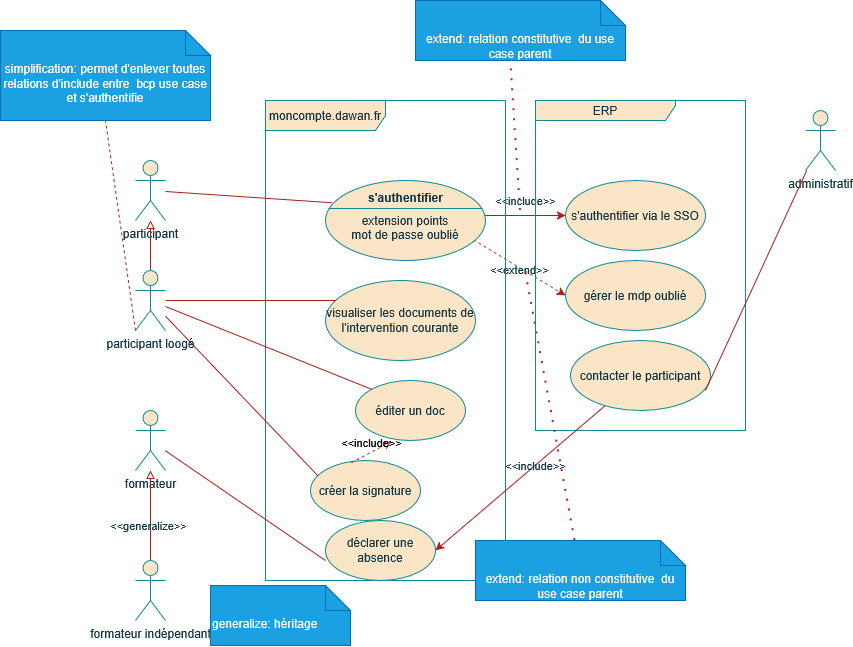

The diagram above was exported from draw.io. Its source (the exported page's mxGraphModel, read from the mxfile embedded in the PNG):
<mxGraphModel dx="1843" dy="568" grid="1" gridSize="10" guides="1" tooltips="1" connect="1" arrows="1" fold="1" page="1" pageScale="1" pageWidth="827" pageHeight="1169" math="0" shadow="0">
  <root>
    <mxCell id="0" />
    <mxCell id="1" parent="0" />
    <mxCell id="kMDreknKMaJ05l3_sLgn-22" parent="1" style="shape=umlActor;verticalLabelPosition=bottom;verticalAlign=top;html=1;outlineConnect=0;labelBackgroundColor=none;fillColor=#FAE5C7;strokeColor=#0F8B8D;fontColor=#143642;" value="participant" vertex="1">
      <mxGeometry height="60" width="30" x="70" y="160" as="geometry" />
    </mxCell>
    <mxCell id="kMDreknKMaJ05l3_sLgn-25" parent="1" style="shape=umlActor;verticalLabelPosition=bottom;verticalAlign=top;html=1;outlineConnect=0;labelBackgroundColor=none;fillColor=#FAE5C7;strokeColor=#0F8B8D;fontColor=#143642;" value="formateur" vertex="1">
      <mxGeometry height="60" width="30" x="70" y="410" as="geometry" />
    </mxCell>
    <mxCell id="kMDreknKMaJ05l3_sLgn-26" parent="1" style="shape=umlActor;verticalLabelPosition=bottom;verticalAlign=top;html=1;outlineConnect=0;labelBackgroundColor=none;fillColor=#FAE5C7;strokeColor=#0F8B8D;fontColor=#143642;" value="administratif" vertex="1">
      <mxGeometry height="60" width="30" x="740" y="110" as="geometry" />
    </mxCell>
    <mxCell id="kMDreknKMaJ05l3_sLgn-34" edge="1" parent="1" style="edgeStyle=orthogonalEdgeStyle;rounded=0;orthogonalLoop=1;jettySize=auto;html=1;entryX=0;entryY=0.5;entryDx=0;entryDy=0;labelBackgroundColor=none;strokeColor=#A8201A;fontColor=default;" target="kMDreknKMaJ05l3_sLgn-33">
      <mxGeometry relative="1" as="geometry">
        <mxPoint x="400" y="215" as="sourcePoint" />
      </mxGeometry>
    </mxCell>
    <mxCell id="kMDreknKMaJ05l3_sLgn-35" connectable="0" parent="kMDreknKMaJ05l3_sLgn-34" style="edgeLabel;html=1;align=center;verticalAlign=middle;resizable=0;points=[];labelBackgroundColor=none;fontColor=#143642;" value="&amp;lt;&amp;lt;include&amp;gt;&amp;gt;" vertex="1">
      <mxGeometry relative="1" x="0.1842" as="geometry">
        <mxPoint y="-15" as="offset" />
      </mxGeometry>
    </mxCell>
    <mxCell id="kMDreknKMaJ05l3_sLgn-37" edge="1" parent="1" source="kMDreknKMaJ05l3_sLgn-28" style="rounded=0;orthogonalLoop=1;jettySize=auto;html=1;entryX=0;entryY=0.5;entryDx=0;entryDy=0;exitX=0.924;exitY=0.74;exitDx=0;exitDy=0;exitPerimeter=0;dashed=1;labelBackgroundColor=none;strokeColor=#A8201A;fontColor=default;" target="kMDreknKMaJ05l3_sLgn-36">
      <mxGeometry relative="1" as="geometry" />
    </mxCell>
    <mxCell id="kMDreknKMaJ05l3_sLgn-38" connectable="0" parent="kMDreknKMaJ05l3_sLgn-37" style="edgeLabel;html=1;align=center;verticalAlign=middle;resizable=0;points=[];labelBackgroundColor=none;fontColor=#143642;" value="&amp;lt;&amp;lt;extend&amp;gt;&amp;gt;" vertex="1">
      <mxGeometry relative="1" x="0.0017" y="-1" as="geometry">
        <mxPoint as="offset" />
      </mxGeometry>
    </mxCell>
    <mxCell id="kMDreknKMaJ05l3_sLgn-28" parent="1" style="html=1;shape=mxgraph.sysml.useCaseExtPt;whiteSpace=wrap;align=center;labelBackgroundColor=none;fillColor=#FAE5C7;strokeColor=#0F8B8D;fontColor=#143642;" value="&lt;br&gt;extension points&lt;br&gt;mot de passe oublié" vertex="1">
      <mxGeometry height="80" width="160" x="260" y="180" as="geometry" />
    </mxCell>
    <mxCell id="kMDreknKMaJ05l3_sLgn-29" connectable="0" parent="kMDreknKMaJ05l3_sLgn-28" style="resizable=0;html=1;verticalAlign=middle;align=center;labelBackgroundColor=none;fontStyle=1;fillColor=#FAE5C7;strokeColor=#0F8B8D;fontColor=#143642;" value="s'authentifier" vertex="1">
      <mxGeometry x="80" y="17" as="geometry" />
    </mxCell>
    <mxCell id="kMDreknKMaJ05l3_sLgn-30" edge="1" parent="1" source="kMDreknKMaJ05l3_sLgn-22" style="rounded=0;orthogonalLoop=1;jettySize=auto;html=1;entryX=0.046;entryY=0.318;entryDx=0;entryDy=0;entryPerimeter=0;endArrow=none;endFill=0;labelBackgroundColor=none;strokeColor=#A8201A;fontColor=default;">
      <mxGeometry relative="1" as="geometry">
        <mxPoint x="266.44000000000005" y="202.26" as="targetPoint" />
      </mxGeometry>
    </mxCell>
    <UserObject label="moncompte.dawan.fr" link="&#10;moncompte.dawan.fr&#10;&#10;" id="kMDreknKMaJ05l3_sLgn-31">
      <mxCell parent="1" style="shape=umlFrame;whiteSpace=wrap;html=1;pointerEvents=0;width=120;height=30;labelBackgroundColor=none;fillColor=#FAE5C7;strokeColor=#0F8B8D;fontColor=#143642;" vertex="1">
        <mxGeometry height="480" width="240" x="200" y="100" as="geometry" />
      </mxCell>
    </UserObject>
    <UserObject label="ERP" link="&#10;moncompte.dawan.fr&#10;&#10;" id="kMDreknKMaJ05l3_sLgn-32">
      <mxCell parent="1" style="shape=umlFrame;whiteSpace=wrap;html=1;pointerEvents=0;width=140;height=20;labelBackgroundColor=none;fillColor=#FAE5C7;strokeColor=#0F8B8D;fontColor=#143642;" vertex="1">
        <mxGeometry height="330" width="210" x="470" y="100" as="geometry" />
      </mxCell>
    </UserObject>
    <mxCell id="kMDreknKMaJ05l3_sLgn-33" parent="1" style="ellipse;whiteSpace=wrap;html=1;labelBackgroundColor=none;fillColor=#FAE5C7;strokeColor=#0F8B8D;fontColor=#143642;" value="s'authentifier via le SSO" vertex="1">
      <mxGeometry height="70" width="140" x="500" y="180" as="geometry" />
    </mxCell>
    <mxCell id="kMDreknKMaJ05l3_sLgn-36" parent="1" style="ellipse;whiteSpace=wrap;html=1;labelBackgroundColor=none;fillColor=#FAE5C7;strokeColor=#0F8B8D;fontColor=#143642;" value="gérer le mdp oublié" vertex="1">
      <mxGeometry height="70" width="140" x="500" y="260" as="geometry" />
    </mxCell>
    <mxCell id="kMDreknKMaJ05l3_sLgn-40" edge="1" parent="1" source="kMDreknKMaJ05l3_sLgn-39" style="rounded=0;orthogonalLoop=1;jettySize=auto;html=1;endArrow=none;endFill=0;dashed=1;dashPattern=1 4;strokeWidth=2;labelBackgroundColor=none;strokeColor=#A8201A;fontColor=default;">
      <mxGeometry relative="1" as="geometry">
        <mxPoint x="460" y="270" as="targetPoint" />
      </mxGeometry>
    </mxCell>
    <mxCell id="kMDreknKMaJ05l3_sLgn-39" parent="1" style="shape=note2;boundedLbl=1;whiteSpace=wrap;html=1;size=25;verticalAlign=top;align=center;fillColor=#1ba1e2;fontColor=#ffffff;strokeColor=#006EAF;labelBackgroundColor=none;" value="extend: relation non constitutive&amp;nbsp; du use case parent" vertex="1">
      <mxGeometry height="60" width="210" x="410" y="540" as="geometry" />
    </mxCell>
    <mxCell id="kMDreknKMaJ05l3_sLgn-41" parent="1" style="shape=note2;boundedLbl=1;whiteSpace=wrap;html=1;size=25;verticalAlign=top;align=center;fillColor=#1ba1e2;fontColor=#ffffff;strokeColor=#006EAF;labelBackgroundColor=none;" value="extend: relation constitutive&amp;nbsp; du use case parent" vertex="1">
      <mxGeometry height="60" width="210" x="350" as="geometry" />
    </mxCell>
    <mxCell id="kMDreknKMaJ05l3_sLgn-42" edge="1" parent="1" style="rounded=0;orthogonalLoop=1;jettySize=auto;html=1;endArrow=none;endFill=0;dashed=1;dashPattern=1 4;strokeWidth=2;entryX=0.454;entryY=1.008;entryDx=0;entryDy=0;entryPerimeter=0;labelBackgroundColor=none;strokeColor=#A8201A;fontColor=default;" target="kMDreknKMaJ05l3_sLgn-41">
      <mxGeometry relative="1" as="geometry">
        <mxPoint x="455" y="210" as="sourcePoint" />
        <mxPoint x="450" y="70" as="targetPoint" />
      </mxGeometry>
    </mxCell>
    <mxCell id="kMDreknKMaJ05l3_sLgn-44" parent="1" style="ellipse;whiteSpace=wrap;html=1;labelBackgroundColor=none;fillColor=#FAE5C7;strokeColor=#0F8B8D;fontColor=#143642;" value="visualiser les documents de l'intervention courante" vertex="1">
      <mxGeometry height="80" width="150" x="260" y="280" as="geometry" />
    </mxCell>
    <mxCell id="kMDreknKMaJ05l3_sLgn-45" edge="1" parent="1" source="kMDreknKMaJ05l3_sLgn-58" style="rounded=0;orthogonalLoop=1;jettySize=auto;html=1;entryX=0.067;entryY=0.25;entryDx=0;entryDy=0;entryPerimeter=0;endArrow=none;endFill=0;labelBackgroundColor=none;strokeColor=#A8201A;fontColor=default;" target="kMDreknKMaJ05l3_sLgn-44">
      <mxGeometry relative="1" as="geometry">
        <mxPoint x="170" y="190" as="sourcePoint" />
        <mxPoint x="296.44000000000005" y="201.26" as="targetPoint" />
      </mxGeometry>
    </mxCell>
    <mxCell id="kMDreknKMaJ05l3_sLgn-49" parent="1" style="ellipse;whiteSpace=wrap;html=1;labelBackgroundColor=none;fillColor=#FAE5C7;strokeColor=#0F8B8D;fontColor=#143642;" value="éditer un doc" vertex="1">
      <mxGeometry height="60" width="110" x="290" y="380" as="geometry" />
    </mxCell>
    <mxCell id="kMDreknKMaJ05l3_sLgn-50" parent="1" style="ellipse;whiteSpace=wrap;html=1;labelBackgroundColor=none;fillColor=#FAE5C7;strokeColor=#0F8B8D;fontColor=#143642;" value="créer la signature" vertex="1">
      <mxGeometry height="60" width="110" x="245" y="460" as="geometry" />
    </mxCell>
    <mxCell id="kMDreknKMaJ05l3_sLgn-51" edge="1" parent="1" source="kMDreknKMaJ05l3_sLgn-58" style="rounded=0;orthogonalLoop=1;jettySize=auto;html=1;entryX=0;entryY=0;entryDx=0;entryDy=0;endArrow=none;endFill=0;labelBackgroundColor=none;strokeColor=#A8201A;fontColor=default;" target="kMDreknKMaJ05l3_sLgn-49">
      <mxGeometry relative="1" as="geometry">
        <mxPoint x="220" y="280" as="sourcePoint" />
        <mxPoint x="335" y="386" as="targetPoint" />
      </mxGeometry>
    </mxCell>
    <mxCell id="kMDreknKMaJ05l3_sLgn-52" edge="1" parent="1" source="kMDreknKMaJ05l3_sLgn-58" style="rounded=0;orthogonalLoop=1;jettySize=auto;html=1;entryX=0.068;entryY=0.256;entryDx=0;entryDy=0;endArrow=none;endFill=0;entryPerimeter=0;labelBackgroundColor=none;strokeColor=#A8201A;fontColor=default;" target="kMDreknKMaJ05l3_sLgn-50">
      <mxGeometry relative="1" as="geometry">
        <mxPoint x="170" y="260" as="sourcePoint" />
        <mxPoint x="286" y="436" as="targetPoint" />
      </mxGeometry>
    </mxCell>
    <mxCell id="kMDreknKMaJ05l3_sLgn-53" edge="1" parent="1" source="kMDreknKMaJ05l3_sLgn-50" style="html=1;verticalAlign=bottom;labelBackgroundColor=none;endArrow=open;endFill=0;dashed=1;rounded=0;exitX=0.37;exitY=0.038;exitDx=0;exitDy=0;exitPerimeter=0;entryX=0.329;entryY=1.016;entryDx=0;entryDy=0;entryPerimeter=0;strokeColor=#A8201A;fontColor=default;" target="kMDreknKMaJ05l3_sLgn-49" value="&amp;lt;&amp;lt;include&amp;gt;&amp;gt;">
      <mxGeometry relative="1" width="160" as="geometry">
        <mxPoint x="290" y="270" as="sourcePoint" />
        <mxPoint x="450" y="270" as="targetPoint" />
      </mxGeometry>
    </mxCell>
    <mxCell id="kMDreknKMaJ05l3_sLgn-55" edge="1" parent="1" source="kMDreknKMaJ05l3_sLgn-54" style="edgeStyle=orthogonalEdgeStyle;rounded=0;orthogonalLoop=1;jettySize=auto;html=1;endArrow=block;endFill=0;labelBackgroundColor=none;strokeColor=#A8201A;fontColor=default;" target="kMDreknKMaJ05l3_sLgn-25">
      <mxGeometry relative="1" as="geometry" />
    </mxCell>
    <mxCell id="kMDreknKMaJ05l3_sLgn-56" connectable="0" parent="kMDreknKMaJ05l3_sLgn-55" style="edgeLabel;html=1;align=center;verticalAlign=middle;resizable=0;points=[];labelBackgroundColor=none;fontColor=#143642;" value="&amp;lt;&amp;lt;generalize&amp;gt;&amp;gt;" vertex="1">
      <mxGeometry relative="1" x="-0.2296" y="2" as="geometry">
        <mxPoint as="offset" />
      </mxGeometry>
    </mxCell>
    <mxCell id="kMDreknKMaJ05l3_sLgn-54" parent="1" style="shape=umlActor;verticalLabelPosition=bottom;verticalAlign=top;html=1;outlineConnect=0;labelBackgroundColor=none;fillColor=#FAE5C7;strokeColor=#0F8B8D;fontColor=#143642;" value="formateur indépendant" vertex="1">
      <mxGeometry height="60" width="30" x="70" y="560" as="geometry" />
    </mxCell>
    <mxCell id="kMDreknKMaJ05l3_sLgn-57" parent="1" style="shape=note2;boundedLbl=1;whiteSpace=wrap;html=1;size=25;verticalAlign=top;align=left;fillColor=#1ba1e2;fontColor=#ffffff;strokeColor=#006EAF;labelBackgroundColor=none;" value="&lt;div align=&quot;left&quot;&gt;generalize: héritage&lt;/div&gt;" vertex="1">
      <mxGeometry height="60" width="140" x="145" y="585" as="geometry" />
    </mxCell>
    <mxCell id="kMDreknKMaJ05l3_sLgn-59" edge="1" parent="1" source="kMDreknKMaJ05l3_sLgn-58" style="edgeStyle=orthogonalEdgeStyle;rounded=0;orthogonalLoop=1;jettySize=auto;html=1;endArrow=block;endFill=0;labelBackgroundColor=none;strokeColor=#A8201A;fontColor=default;" target="kMDreknKMaJ05l3_sLgn-22">
      <mxGeometry relative="1" as="geometry" />
    </mxCell>
    <mxCell id="kMDreknKMaJ05l3_sLgn-58" parent="1" style="shape=umlActor;verticalLabelPosition=bottom;verticalAlign=top;html=1;outlineConnect=0;labelBackgroundColor=none;fillColor=#FAE5C7;strokeColor=#0F8B8D;fontColor=#143642;" value="participant loogé" vertex="1">
      <mxGeometry height="60" width="30" x="70" y="270" as="geometry" />
    </mxCell>
    <mxCell id="kMDreknKMaJ05l3_sLgn-60" parent="1" style="shape=note2;boundedLbl=1;whiteSpace=wrap;html=1;size=25;verticalAlign=top;align=center;fillColor=#1ba1e2;fontColor=#ffffff;strokeColor=#006EAF;labelBackgroundColor=none;" value="simplification: permet d'enlever toutes relations d'include entre&amp;nbsp; bcp use case et s'authentifie" vertex="1">
      <mxGeometry height="90" width="210" x="-65" y="30" as="geometry" />
    </mxCell>
    <mxCell id="kMDreknKMaJ05l3_sLgn-61" edge="1" parent="1" source="kMDreknKMaJ05l3_sLgn-58" style="endArrow=none;dashed=1;html=1;rounded=0;entryX=0.5;entryY=1;entryDx=0;entryDy=0;entryPerimeter=0;exitX=0;exitY=1;exitDx=0;exitDy=0;exitPerimeter=0;labelBackgroundColor=none;strokeColor=#A8201A;fontColor=default;" target="kMDreknKMaJ05l3_sLgn-60" value="">
      <mxGeometry height="50" relative="1" width="50" as="geometry">
        <mxPoint x="200" y="210" as="sourcePoint" />
        <mxPoint x="250" y="160" as="targetPoint" />
      </mxGeometry>
    </mxCell>
    <mxCell id="kMDreknKMaJ05l3_sLgn-62" parent="1" style="ellipse;whiteSpace=wrap;html=1;labelBackgroundColor=none;fillColor=#FAE5C7;strokeColor=#0F8B8D;fontColor=#143642;" value="déclarer une absence" vertex="1">
      <mxGeometry height="60" width="110" x="260" y="520" as="geometry" />
    </mxCell>
    <mxCell id="kMDreknKMaJ05l3_sLgn-63" edge="1" parent="1" source="kMDreknKMaJ05l3_sLgn-25" style="rounded=0;orthogonalLoop=1;jettySize=auto;html=1;entryX=0;entryY=0.667;entryDx=0;entryDy=0;entryPerimeter=0;endArrow=none;endFill=0;labelBackgroundColor=none;strokeColor=#A8201A;fontColor=default;" target="kMDreknKMaJ05l3_sLgn-62">
      <mxGeometry relative="1" as="geometry" />
    </mxCell>
    <mxCell id="kMDreknKMaJ05l3_sLgn-65" edge="1" parent="1" source="kMDreknKMaJ05l3_sLgn-64" style="rounded=0;orthogonalLoop=1;jettySize=auto;html=1;entryX=1;entryY=0.5;entryDx=0;entryDy=0;labelBackgroundColor=none;strokeColor=#A8201A;fontColor=default;" target="kMDreknKMaJ05l3_sLgn-62">
      <mxGeometry relative="1" as="geometry" />
    </mxCell>
    <mxCell id="kMDreknKMaJ05l3_sLgn-66" connectable="0" parent="kMDreknKMaJ05l3_sLgn-65" style="edgeLabel;html=1;align=center;verticalAlign=middle;resizable=0;points=[];labelBackgroundColor=none;fontColor=#143642;" value="&amp;lt;&amp;lt;include&amp;gt;&amp;gt;" vertex="1">
      <mxGeometry relative="1" x="-0.176" as="geometry">
        <mxPoint as="offset" />
      </mxGeometry>
    </mxCell>
    <mxCell id="kMDreknKMaJ05l3_sLgn-64" parent="1" style="ellipse;whiteSpace=wrap;html=1;labelBackgroundColor=none;fillColor=#FAE5C7;strokeColor=#0F8B8D;fontColor=#143642;" value="contacter le participant" vertex="1">
      <mxGeometry height="70" width="140" x="505" y="340" as="geometry" />
    </mxCell>
    <mxCell id="kMDreknKMaJ05l3_sLgn-68" edge="1" parent="1" source="kMDreknKMaJ05l3_sLgn-26" style="rounded=0;orthogonalLoop=1;jettySize=auto;html=1;entryX=0.964;entryY=0.714;entryDx=0;entryDy=0;entryPerimeter=0;strokeColor=#A8201A;fontColor=#143642;fillColor=#FAE5C7;endArrow=none;endFill=0;" target="kMDreknKMaJ05l3_sLgn-64">
      <mxGeometry relative="1" as="geometry" />
    </mxCell>
  </root>
</mxGraphModel>